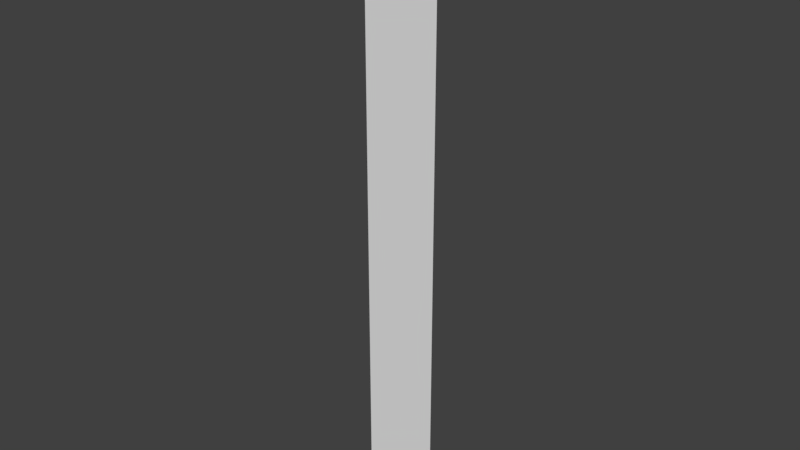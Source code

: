 # Source: duilian.blend  (saved by Blender 2.79.0; exported with 4.5.12 LTS)
import bpy
from mathutils import Matrix  # noqa: F401  (used for matrix-valued properties, if any)

bpy.ops.wm.read_factory_settings(use_empty=True)
scene = bpy.context.scene
scene.name = 'Scene'

# ---- collections
col_collection_10 = bpy.data.collections.new('Collection 10'); scene.collection.children.link(col_collection_10)

# ---- world
world_world = bpy.data.worlds.new('World'); scene.world = world_world
world_world.color = (0.05088, 0.05088, 0.05088)
world_world.use_sun_shadow = False
world_world.sun_shadow_jitter_overblur = 0.0
world_world.cycles.sampling_method = 'MANUAL'

# ---- meshes
me_plane = bpy.data.meshes.new('Plane')
me_plane.from_pydata([(-1.0, -1.0, 0.0), (1.0, -1.0, 0.0), (-1.0, 1.0, 0.0), (1.0, 1.0, 0.0)], [], [(0, 1, 3, 2)])
me_plane.use_remesh_preserve_volume = False
me_plane.use_remesh_preserve_attributes = False
me_plane.use_mirror_vertex_groups = False
me_plane.update()

# ---- objects
ob_plane = bpy.data.objects.new('Plane', me_plane)

# ---- transforms, parenting, visibility, modifiers, constraints
ob_plane.location = (0.0, 0.0, 0.0)
ob_plane.rotation_euler = (1.571, -0.0, 0.0)
ob_plane.scale = (0.125, 1.0, 90.0)
ob_plane.lineart.crease_threshold = 0.0

# ---- collection membership
col_collection_10.objects.link(ob_plane)

# ---- scene / render settings (as saved in the file)
scene.frame_start = 1; scene.frame_end = 250; scene.frame_set(0)
scene.render.engine = 'BLENDER_EEVEE_NEXT'
scene.render.resolution_percentage = 50
scene.render.dither_intensity = 0.0
scene.cycles.use_denoising = False
scene.cycles.samples = 128
scene.cycles.sampling_pattern = 'TABULATED_SOBOL'
scene.cycles.use_adaptive_sampling = False
scene.cycles.use_light_tree = False
scene.cycles.blur_glossy = 0.0
scene.cycles.sample_clamp_indirect = 0.0
scene.view_settings.view_transform = 'Standard'
bpy.context.view_layer.update()

# ---- added for rendering (the .blend has no active camera and no usable light): camera, sun
cam_auto = bpy.data.cameras.new('AutoCamera')
cam_auto.lens = 50.0
cam_auto.sensor_width = 36.0
cam_auto.clip_end = 1000.0
ob_auto_camera = bpy.data.objects.new('AutoCamera', cam_auto)
scene.collection.objects.link(ob_auto_camera)
ob_auto_camera.location = (1.86485, -2.23782, 1.49188)
ob_auto_camera.rotation_euler = (1.09748, -7.21219e-08, 0.694738)
scene.camera = ob_auto_camera
light_auto_sun = bpy.data.lights.new('AutoSun', 'SUN')
light_auto_sun.energy = 3.0
light_auto_sun.angle = 0.0523599
ob_auto_sun = bpy.data.objects.new('AutoSun', light_auto_sun)
scene.collection.objects.link(ob_auto_sun)
ob_auto_sun.rotation_euler = (0.872665, 0.174533, 0.523599)
bpy.context.view_layer.update()
